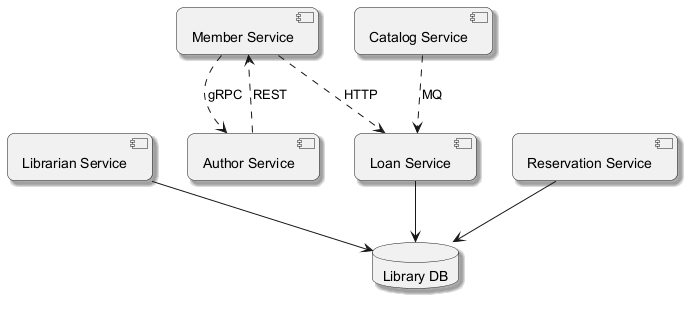

The diagram above was rendered by PlantUML. Its source (embedded in the PNG):
@startuml
skinparam backgroundColor #FFFFFF
skinparam roundCorner 15
skinparam shadowing true
component "Librarian Service" as C_LibrarianService
component "Loan Service" as C_LoanService
component "Member Service" as C_MemberService
component "Catalog Service" as C_CatalogService
component "Reservation Service" as C_ReservationService
component "Author Service" as C_AuthorService
database "Library DB" as DB_library
C_LibrarianService --> DB_library
C_LoanService --> DB_library
C_ReservationService --> DB_library
C_MemberService ..> C_LoanService : HTTP
C_CatalogService ..> C_LoanService : MQ
C_AuthorService ..> C_MemberService : REST
C_MemberService ..> C_AuthorService : gRPC
@enduml